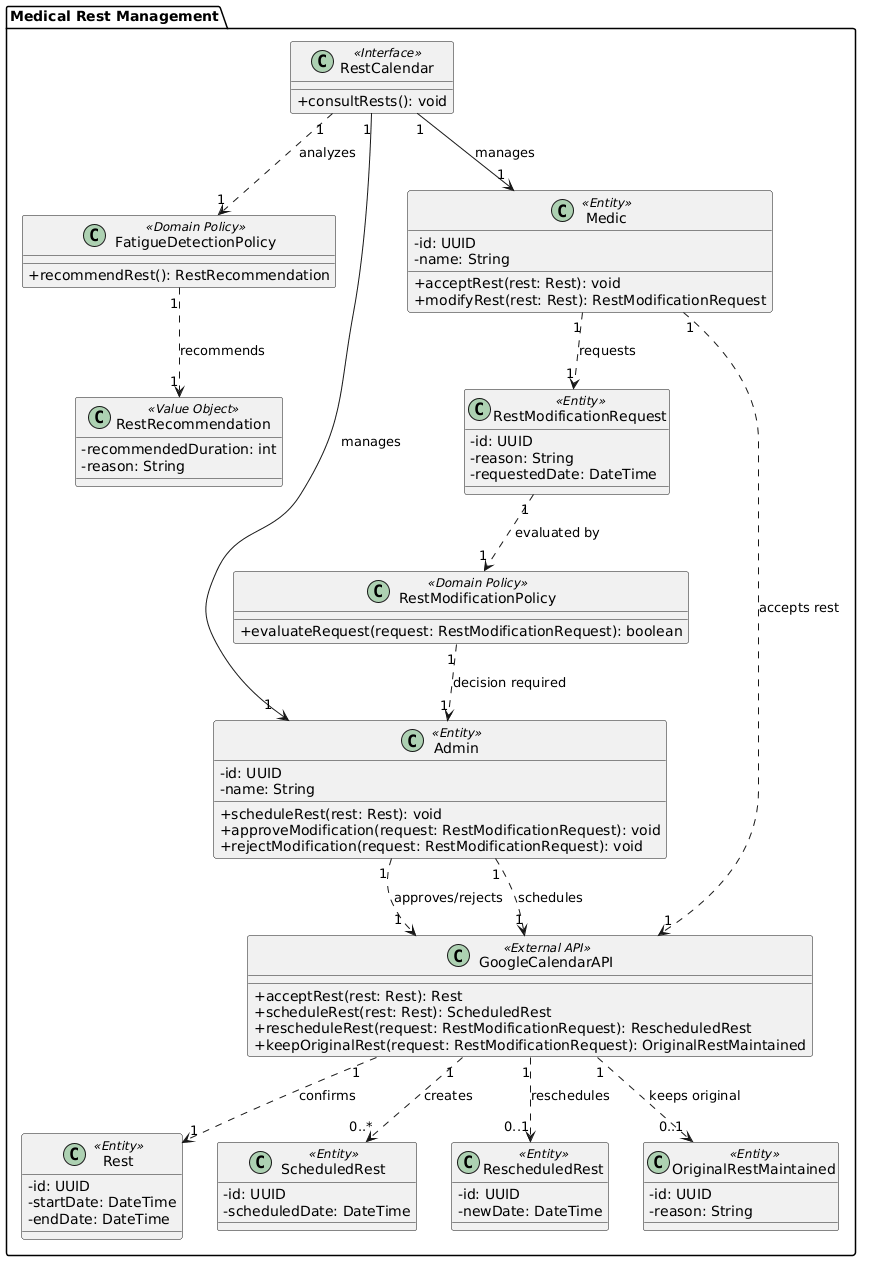

The diagram above was rendered by PlantUML. Its source (embedded in the PNG):
@startuml
skinparam classAttributeIconSize 0
skinparam packageStyle folder
skinparam shadowing false

package "Medical Rest Management" {

  class RestCalendar <<Interface>> {
    +consultRests(): void
  }

  class FatigueDetectionPolicy <<Domain Policy>> {
    +recommendRest(): RestRecommendation
  }

  class RestRecommendation <<Value Object>> {
    -recommendedDuration: int
    -reason: String
  }

  class Medic <<Entity>> {
    -id: UUID
    -name: String
    +acceptRest(rest: Rest): void
    +modifyRest(rest: Rest): RestModificationRequest
  }

  class Admin <<Entity>> {
    -id: UUID
    -name: String
    +scheduleRest(rest: Rest): void
    +approveModification(request: RestModificationRequest): void
    +rejectModification(request: RestModificationRequest): void
  }

  class Rest <<Entity>> {
    -id: UUID
    -startDate: DateTime
    -endDate: DateTime
  }

  class RestModificationRequest <<Entity>> {
    -id: UUID
    -reason: String
    -requestedDate: DateTime
  }

  class RestModificationPolicy <<Domain Policy>> {
    +evaluateRequest(request: RestModificationRequest): boolean
  }

  class ScheduledRest <<Entity>> {
    -id: UUID
    -scheduledDate: DateTime
  }

  class RescheduledRest <<Entity>> {
    -id: UUID
    -newDate: DateTime
  }

  class OriginalRestMaintained <<Entity>> {
    -id: UUID
    -reason: String
  }

  class GoogleCalendarAPI <<External API>> {
    +acceptRest(rest: Rest): Rest
    +scheduleRest(rest: Rest): ScheduledRest
    +rescheduleRest(request: RestModificationRequest): RescheduledRest
    +keepOriginalRest(request: RestModificationRequest): OriginalRestMaintained
  }
}

' Fatigue analysis branch
RestCalendar "1" ..> "1" FatigueDetectionPolicy : analyzes
FatigueDetectionPolicy "1" ..> "1" RestRecommendation : recommends

' Medic flow
RestCalendar "1" --> "1" Medic : manages
Medic "1" ..> "1" GoogleCalendarAPI : accepts rest
GoogleCalendarAPI "1" ..> "1" Rest : confirms

' Admin scheduling
RestCalendar "1" --> "1" Admin : manages
Admin "1" ..> "1" GoogleCalendarAPI : schedules
GoogleCalendarAPI "1" ..> "0..*" ScheduledRest : creates

' Modification flow
Medic "1" ..> "1" RestModificationRequest : requests
RestModificationRequest "1" ..> "1" RestModificationPolicy : evaluated by
RestModificationPolicy "1" ..> "1" Admin : decision required

Admin "1" ..> "1" GoogleCalendarAPI : approves/rejects
GoogleCalendarAPI "1" ..> "0..1" RescheduledRest : reschedules
GoogleCalendarAPI "1" ..> "0..1" OriginalRestMaintained : keeps original
@enduml